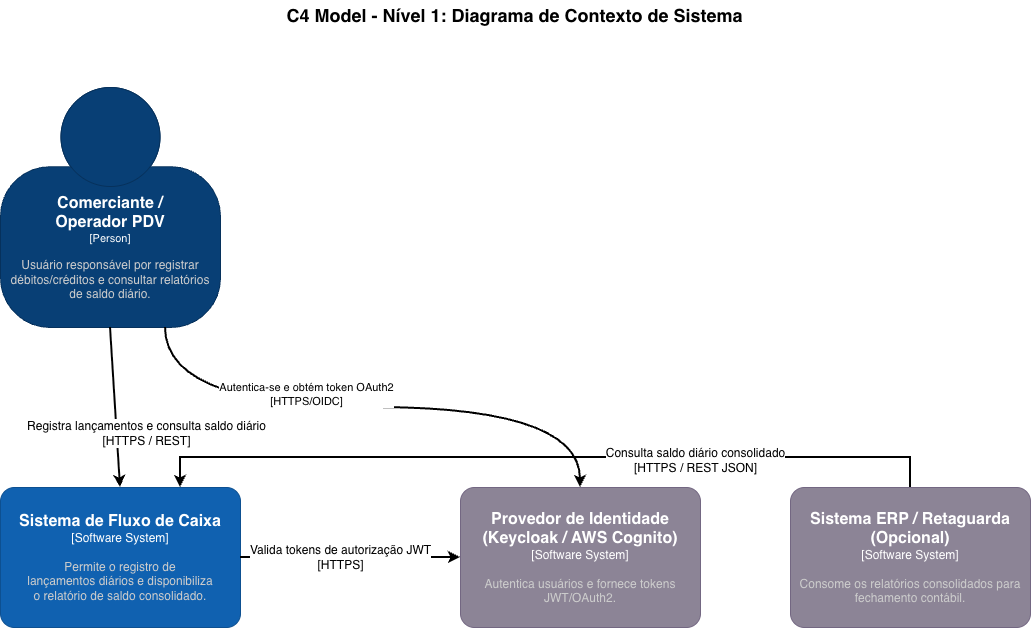

The diagram above was exported from draw.io. Its source (the exported page's mxGraphModel, read from the mxfile embedded in the PNG):
<mxGraphModel dx="2898" dy="921" grid="0" gridSize="10" guides="1" tooltips="1" connect="1" arrows="1" fold="1" page="1" pageScale="1" pageWidth="1169" pageHeight="827" math="0" shadow="0">
  <root>
    <mxCell id="0" />
    <mxCell id="1" parent="0" />
    <object placeholders="1" c4Name="Comerciante / &#10;Operador PDV" c4Type="Person" c4Description="Usuário responsável por registrar débitos/créditos e consultar relatórios &#10;de saldo diário." label="&lt;font style=&quot;font-size: 16px&quot;&gt;&lt;b&gt;%c4Name%&lt;/b&gt;&lt;/font&gt;&lt;div&gt;[%c4Type%]&lt;/div&gt;&lt;br&gt;&lt;div&gt;&lt;font style=&quot;font-size: 12px&quot;&gt;&lt;font color=&quot;#cccccc&quot;&gt;%c4Description%&lt;/font&gt;&lt;/div&gt;" id="b_kkTABLHN-Dbb6zLiWF-1">
      <mxCell parent="1" style="html=1;fontSize=11;dashed=0;whiteSpace=wrap;fillColor=#083F75;strokeColor=#06315C;fontColor=#ffffff;shape=mxgraph.c4.person2;align=center;metaEdit=1;points=[[0.5,0,0],[1,0.5,0],[1,0.75,0],[0.75,1,0],[0.5,1,0],[0.25,1,0],[0,0.75,0],[0,0.5,0]];resizable=1;rotation=0;movable=1;rotatable=1;deletable=1;editable=1;locked=0;connectable=1;" vertex="1">
        <mxGeometry height="240" width="220" x="-1099" y="144" as="geometry" />
      </mxCell>
    </object>
    <object placeholders="1" c4Name="Sistema de Fluxo de Caixa" c4Type="Software System" c4Description="Permite o registro de &#10;lançamentos diários e disponibiliza &#10;o relatório de saldo consolidado." label="&lt;font style=&quot;font-size: 16px&quot;&gt;&lt;b&gt;%c4Name%&lt;/b&gt;&lt;/font&gt;&lt;div&gt;[%c4Type%]&lt;/div&gt;&lt;br&gt;&lt;div&gt;&lt;font style=&quot;font-size: 12px&quot;&gt;&lt;font color=&quot;#cccccc&quot;&gt;%c4Description%&lt;/font&gt;&lt;/div&gt;" id="b_kkTABLHN-Dbb6zLiWF-2">
      <mxCell parent="1" style="rounded=1;whiteSpace=wrap;html=1;labelBackgroundColor=none;fillColor=#1061B0;fontColor=#ffffff;align=center;arcSize=10;strokeColor=#0D5091;metaEdit=1;resizable=1;points=[[0.25,0,0],[0.5,0,0],[0.75,0,0],[1,0.25,0],[1,0.5,0],[1,0.75,0],[0.75,1,0],[0.5,1,0],[0.25,1,0],[0,0.75,0],[0,0.5,0],[0,0.25,0]];movable=1;rotatable=1;deletable=1;editable=1;locked=0;connectable=1;" vertex="1">
        <mxGeometry height="140" width="240" x="-1099" y="544" as="geometry" />
      </mxCell>
    </object>
    <object placeholders="1" c4Name="Provedor de Identidade &#10;(Keycloak / AWS Cognito)" c4Type="Software System" c4Description="Autentica usuários e fornece tokens JWT/OAuth2." label="&lt;font style=&quot;font-size: 16px&quot;&gt;&lt;b&gt;%c4Name%&lt;/b&gt;&lt;/font&gt;&lt;div&gt;[%c4Type%]&lt;/div&gt;&lt;br&gt;&lt;div&gt;&lt;font style=&quot;font-size: 12px&quot;&gt;&lt;font color=&quot;#cccccc&quot;&gt;%c4Description%&lt;/font&gt;&lt;/div&gt;" id="b_kkTABLHN-Dbb6zLiWF-3">
      <mxCell parent="1" style="rounded=1;whiteSpace=wrap;html=1;labelBackgroundColor=none;fillColor=#8C8496;fontColor=#ffffff;align=center;arcSize=10;strokeColor=#736782;metaEdit=1;resizable=1;points=[[0.25,0,0],[0.5,0,0],[0.75,0,0],[1,0.25,0],[1,0.5,0],[1,0.75,0],[0.75,1,0],[0.5,1,0],[0.25,1,0],[0,0.75,0],[0,0.5,0],[0,0.25,0]];movable=1;rotatable=1;deletable=1;editable=1;locked=0;connectable=1;" vertex="1">
        <mxGeometry height="140" width="240" x="-639" y="544" as="geometry" />
      </mxCell>
    </object>
    <object placeholders="1" c4Name="Sistema ERP / Retaguarda (Opcional)" c4Type="Software System" c4Description="Consome os relatórios consolidados para fechamento contábil." label="&lt;font style=&quot;font-size: 16px&quot;&gt;&lt;b&gt;%c4Name%&lt;/b&gt;&lt;/font&gt;&lt;div&gt;[%c4Type%]&lt;/div&gt;&lt;br&gt;&lt;div&gt;&lt;font style=&quot;font-size: 12px&quot;&gt;&lt;font color=&quot;#cccccc&quot;&gt;%c4Description%&lt;/font&gt;&lt;/div&gt;" id="b_kkTABLHN-Dbb6zLiWF-4">
      <mxCell parent="1" style="rounded=1;whiteSpace=wrap;html=1;labelBackgroundColor=none;fillColor=#8C8496;fontColor=#ffffff;align=center;arcSize=10;strokeColor=#736782;metaEdit=1;resizable=1;points=[[0.25,0,0],[0.5,0,0],[0.75,0,0],[1,0.25,0],[1,0.5,0],[1,0.75,0],[0.75,1,0],[0.5,1,0],[0.25,1,0],[0,0.75,0],[0,0.5,0],[0,0.25,0]];movable=1;rotatable=1;deletable=1;editable=1;locked=0;connectable=1;" vertex="1">
        <mxGeometry height="140" width="240" x="-309" y="544" as="geometry" />
      </mxCell>
    </object>
    <mxCell id="b_kkTABLHN-Dbb6zLiWF-5" edge="1" parent="1" source="b_kkTABLHN-Dbb6zLiWF-1" style="rounded=0;orthogonalLoop=1;jettySize=auto;html=1;entryX=0.5;entryY=0;entryDx=0;entryDy=0;entryPerimeter=0;exitX=0.5;exitY=1;exitDx=0;exitDy=0;exitPerimeter=0;strokeWidth=2;" target="b_kkTABLHN-Dbb6zLiWF-2">
      <mxGeometry relative="1" as="geometry" />
    </mxCell>
    <mxCell id="b_kkTABLHN-Dbb6zLiWF-6" connectable="0" parent="b_kkTABLHN-Dbb6zLiWF-5" style="edgeLabel;html=1;align=center;verticalAlign=middle;resizable=0;points=[];" value="&lt;div&gt;&lt;font style=&quot;font-size: 12px;&quot;&gt;Registra lançamentos e consulta saldo diário&lt;/font&gt;&lt;/div&gt;&lt;div&gt;&lt;font style=&quot;font-size: 12px;&quot;&gt;[HTTPS / REST]&lt;/font&gt;&lt;/div&gt;" vertex="1">
      <mxGeometry relative="1" x="-0.0572" as="geometry">
        <mxPoint x="31" y="30" as="offset" />
      </mxGeometry>
    </mxCell>
    <mxCell id="b_kkTABLHN-Dbb6zLiWF-7" edge="1" parent="1" source="b_kkTABLHN-Dbb6zLiWF-1" style="rounded=0;orthogonalLoop=1;jettySize=auto;html=1;exitX=0.75;exitY=1;exitDx=0;exitDy=0;exitPerimeter=0;entryX=0.5;entryY=0;entryDx=0;entryDy=0;entryPerimeter=0;strokeWidth=2;edgeStyle=orthogonalEdgeStyle;curved=1;curveGeometry=1;" target="b_kkTABLHN-Dbb6zLiWF-3">
      <mxGeometry relative="1" x="0.0009" as="geometry" />
    </mxCell>
    <mxCell id="b_kkTABLHN-Dbb6zLiWF-8" connectable="0" parent="b_kkTABLHN-Dbb6zLiWF-7" style="edgeLabel;html=1;align=center;verticalAlign=middle;resizable=0;points=[];" value="&lt;div&gt;Autentica-se e obtém token OAuth2&lt;/div&gt;&lt;div&gt;[HTTPS/OIDC]&lt;/div&gt;" vertex="1">
      <mxGeometry relative="1" x="0.184" as="geometry">
        <mxPoint x="-112" y="-15" as="offset" />
      </mxGeometry>
    </mxCell>
    <mxCell id="b_kkTABLHN-Dbb6zLiWF-9" edge="1" parent="1" source="b_kkTABLHN-Dbb6zLiWF-4" style="edgeStyle=orthogonalEdgeStyle;rounded=0;orthogonalLoop=1;jettySize=auto;html=1;entryX=0.75;entryY=0;entryDx=0;entryDy=0;entryPerimeter=0;exitX=0.5;exitY=0;exitDx=0;exitDy=0;exitPerimeter=0;strokeWidth=2;" target="b_kkTABLHN-Dbb6zLiWF-2">
      <mxGeometry relative="1" x="0.0237" as="geometry">
        <Array as="points">
          <mxPoint x="-189" y="514" />
          <mxPoint x="-919" y="514" />
        </Array>
      </mxGeometry>
    </mxCell>
    <mxCell id="b_kkTABLHN-Dbb6zLiWF-10" connectable="0" parent="b_kkTABLHN-Dbb6zLiWF-9" style="edgeLabel;html=1;align=center;verticalAlign=middle;resizable=0;points=[];fontSize=12;" value="&lt;div&gt;Consulta saldo diário consolidado&lt;/div&gt;&lt;div&gt;[HTTPS / REST JSON]&lt;/div&gt;" vertex="1">
      <mxGeometry relative="1" x="-0.3147" y="1" as="geometry">
        <mxPoint x="25" y="1" as="offset" />
      </mxGeometry>
    </mxCell>
    <mxCell id="b_kkTABLHN-Dbb6zLiWF-11" edge="1" parent="1" source="b_kkTABLHN-Dbb6zLiWF-2" style="edgeStyle=orthogonalEdgeStyle;rounded=0;orthogonalLoop=1;jettySize=auto;html=1;entryX=0;entryY=0.5;entryDx=0;entryDy=0;entryPerimeter=0;strokeWidth=2;" target="b_kkTABLHN-Dbb6zLiWF-3">
      <mxGeometry relative="1" as="geometry" />
    </mxCell>
    <mxCell id="b_kkTABLHN-Dbb6zLiWF-12" connectable="0" parent="b_kkTABLHN-Dbb6zLiWF-11" style="edgeLabel;html=1;align=center;verticalAlign=middle;resizable=0;points=[];fontSize=12;" value="&lt;div&gt;Valida tokens de autorização JWT&lt;/div&gt;&lt;div&gt;[HTTPS]&lt;/div&gt;" vertex="1">
      <mxGeometry relative="1" x="-0.101" y="1" as="geometry">
        <mxPoint as="offset" />
      </mxGeometry>
    </mxCell>
    <mxCell id="b_kkTABLHN-Dbb6zLiWF-13" parent="1" style="text;html=1;whiteSpace=wrap;strokeColor=none;fillColor=none;align=center;verticalAlign=middle;rounded=0;fontSize=18;fontStyle=1" value="C4 Model - Nível 1: Diagrama de Contexto de Sistema" vertex="1">
      <mxGeometry height="30" width="467" x="-818" y="57" as="geometry" />
    </mxCell>
  </root>
</mxGraphModel>